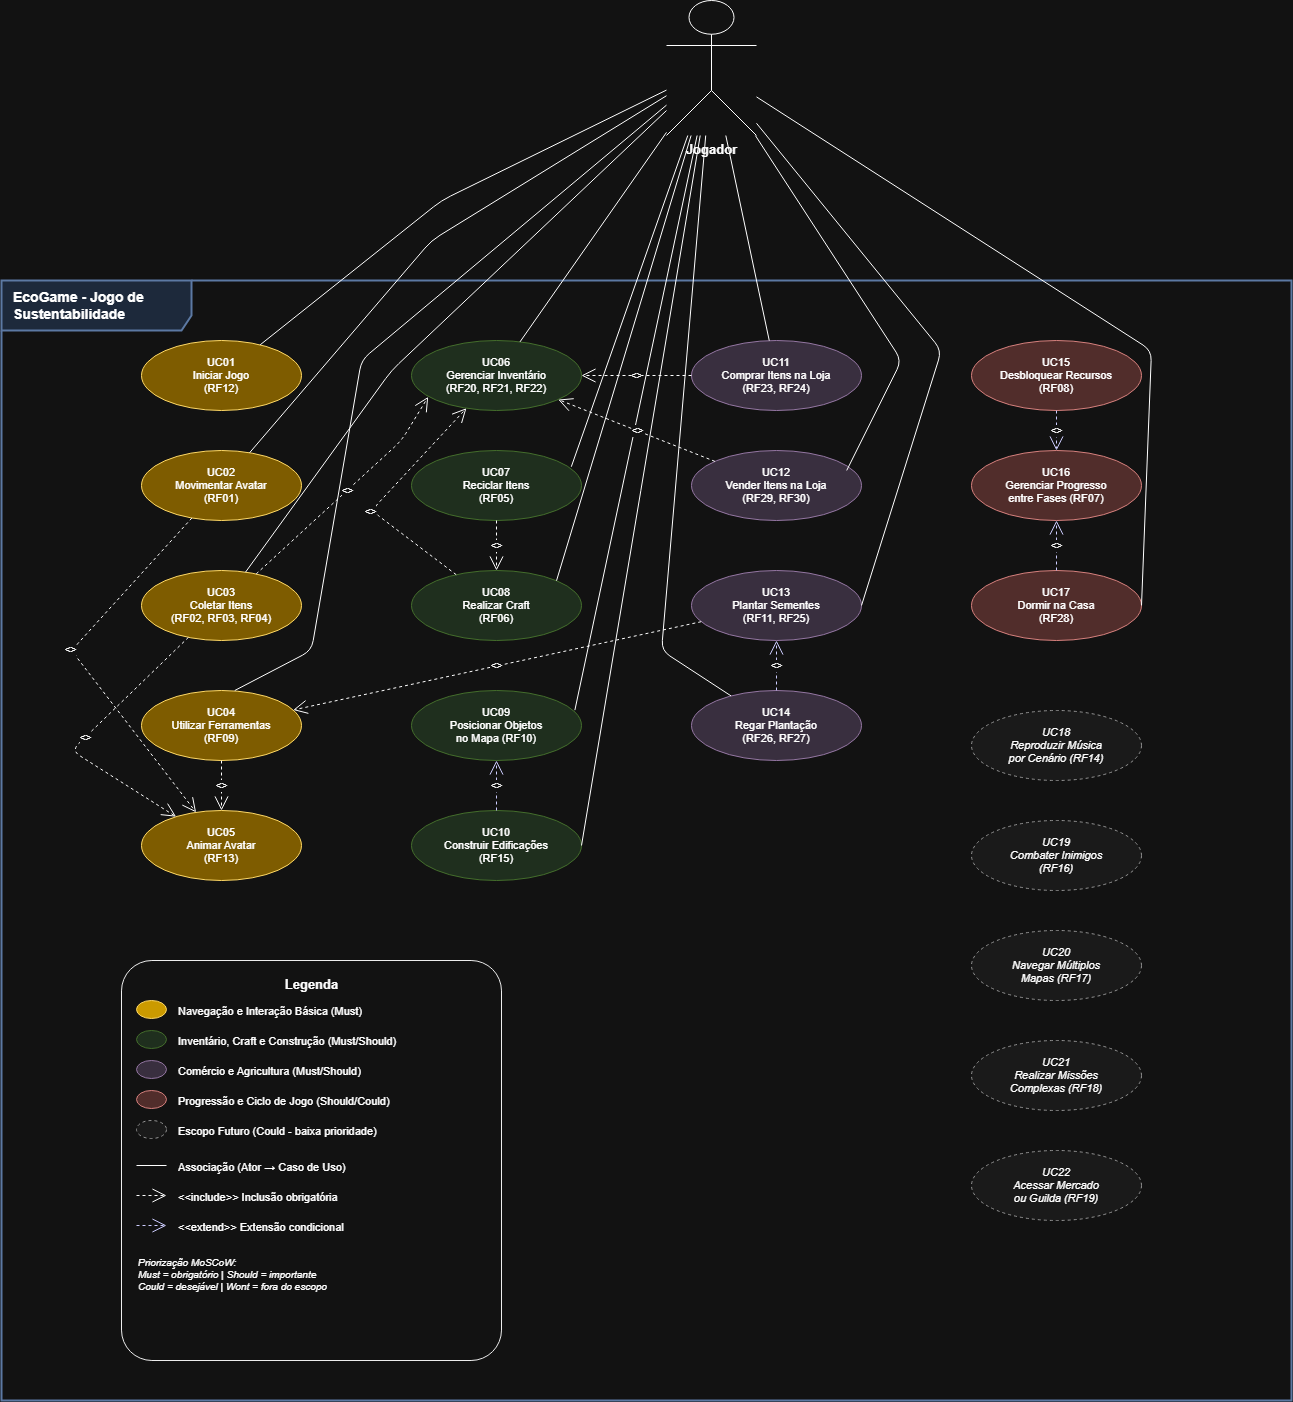

The diagram above was exported from draw.io. Its source (the exported page's mxGraphModel, read from the mxfile embedded in the PNG):
<mxGraphModel dx="2184" dy="2496" grid="1" gridSize="10" guides="1" tooltips="1" connect="1" arrows="1" fold="1" page="1" pageScale="1" pageWidth="1600" pageHeight="1200" math="0" shadow="0">
  <root>
    <mxCell id="0" />
    <mxCell id="1" parent="0" />
    <mxCell id="boundary" parent="1" style="shape=umlFrame;whiteSpace=wrap;html=1;rounded=0;shadow=0;comic=0;labelBackgroundColor=none;strokeWidth=2;fontFamily=Helvetica;fontSize=14;align=left;spacingLeft=10;fontStyle=1;fillColor=#dae8fc;strokeColor=#6c8ebf;width=190;height=50;" value="EcoGame - Jogo de Sustentabilidade" vertex="1">
      <mxGeometry height="1120" width="1290" x="90" as="geometry" />
    </mxCell>
    <mxCell id="actor1" parent="1" style="shape=umlActor;verticalLabelPosition=bottom;verticalAlign=top;html=1;outlineConnect=0;fontFamily=Helvetica;fontSize=13;fontStyle=1;" value="Jogador" vertex="1">
      <mxGeometry height="135" width="90" x="755" y="-280" as="geometry" />
    </mxCell>
    <mxCell id="uc01" parent="1" style="ellipse;whiteSpace=wrap;html=1;fillColor=light-dark(#FFF2CC,#7E5C00);strokeColor=light-dark(#D6B656,#FFD966);fontFamily=Helvetica;fontSize=11;" value="UC01&#10;Iniciar Jogo&#10;(RF12)" vertex="1">
      <mxGeometry height="70" width="160" x="230" y="60" as="geometry" />
    </mxCell>
    <mxCell id="uc02" parent="1" style="ellipse;whiteSpace=wrap;html=1;fillColor=light-dark(#FFF2CC,#7E5C00);strokeColor=light-dark(#FFF2CC,#FFD966);fontFamily=Helvetica;fontSize=11;" value="UC02&#10;Movimentar Avatar&#10;(RF01)" vertex="1">
      <mxGeometry height="70" width="160" x="230" y="170" as="geometry" />
    </mxCell>
    <mxCell id="uc03" parent="1" style="ellipse;whiteSpace=wrap;html=1;fillColor=light-dark(#FFF2CC,#7E5C00);strokeColor=light-dark(#FFF2CC,#FFD966);fontFamily=Helvetica;fontSize=11;" value="UC03&#10;Coletar Itens&#10;(RF02, RF03, RF04)" vertex="1">
      <mxGeometry height="70" width="160" x="230" y="290" as="geometry" />
    </mxCell>
    <mxCell id="uc04" parent="1" style="ellipse;whiteSpace=wrap;html=1;fillColor=light-dark(#FFF2CC,#7E5C00);strokeColor=light-dark(#D6B656,#FFD966);fontFamily=Helvetica;fontSize=11;" value="UC04&#10;Utilizar Ferramentas&#10;(RF09)" vertex="1">
      <mxGeometry height="70" width="160" x="230" y="410" as="geometry" />
    </mxCell>
    <mxCell id="uc05" parent="1" style="ellipse;whiteSpace=wrap;html=1;fillColor=light-dark(#FFF2CC,#7E5C00);strokeColor=light-dark(#D6B656,#FFD966);fontFamily=Helvetica;fontSize=11;" value="UC05&#10;Animar Avatar&#10;(RF13)" vertex="1">
      <mxGeometry height="70" width="160" x="230" y="530" as="geometry" />
    </mxCell>
    <mxCell id="uc06" parent="1" style="ellipse;whiteSpace=wrap;html=1;fillColor=#d5e8d4;strokeColor=#82b366;fontFamily=Helvetica;fontSize=11;" value="UC06&#10;Gerenciar Inventário&#10;(RF20, RF21, RF22)" vertex="1">
      <mxGeometry height="70" width="170" x="500" y="60" as="geometry" />
    </mxCell>
    <mxCell id="uc07" parent="1" style="ellipse;whiteSpace=wrap;html=1;fillColor=#d5e8d4;strokeColor=#82b366;fontFamily=Helvetica;fontSize=11;" value="UC07&#10;Reciclar Itens&#10;(RF05)" vertex="1">
      <mxGeometry height="70" width="170" x="500" y="170" as="geometry" />
    </mxCell>
    <mxCell id="uc08" parent="1" style="ellipse;whiteSpace=wrap;html=1;fillColor=#d5e8d4;strokeColor=#82b366;fontFamily=Helvetica;fontSize=11;" value="UC08&#10;Realizar Craft&#10;(RF06)" vertex="1">
      <mxGeometry height="70" width="170" x="500" y="290" as="geometry" />
    </mxCell>
    <mxCell id="uc09" parent="1" style="ellipse;whiteSpace=wrap;html=1;fillColor=#d5e8d4;strokeColor=#82b366;fontFamily=Helvetica;fontSize=11;" value="UC09&#10;Posicionar Objetos&#10;no Mapa (RF10)" vertex="1">
      <mxGeometry height="70" width="170" x="500" y="410" as="geometry" />
    </mxCell>
    <mxCell id="uc10" parent="1" style="ellipse;whiteSpace=wrap;html=1;fillColor=#d5e8d4;strokeColor=#82b366;fontFamily=Helvetica;fontSize=11;" value="UC10&#10;Construir Edificações&#10;(RF15)" vertex="1">
      <mxGeometry height="70" width="170" x="500" y="530" as="geometry" />
    </mxCell>
    <mxCell id="uc11" parent="1" style="ellipse;whiteSpace=wrap;html=1;fillColor=#e1d5e7;strokeColor=#9673a6;fontFamily=Helvetica;fontSize=11;" value="UC11&#10;Comprar Itens na Loja&#10;(RF23, RF24)" vertex="1">
      <mxGeometry height="70" width="170" x="780" y="60" as="geometry" />
    </mxCell>
    <mxCell id="uc12" parent="1" style="ellipse;whiteSpace=wrap;html=1;fillColor=#e1d5e7;strokeColor=#9673a6;fontFamily=Helvetica;fontSize=11;" value="UC12&#10;Vender Itens na Loja&#10;(RF29, RF30)" vertex="1">
      <mxGeometry height="70" width="170" x="780" y="170" as="geometry" />
    </mxCell>
    <mxCell id="uc13" parent="1" style="ellipse;whiteSpace=wrap;html=1;fillColor=#e1d5e7;strokeColor=#9673a6;fontFamily=Helvetica;fontSize=11;" value="UC13&#10;Plantar Sementes&#10;(RF11, RF25)" vertex="1">
      <mxGeometry height="70" width="170" x="780" y="290" as="geometry" />
    </mxCell>
    <mxCell id="uc14" parent="1" style="ellipse;whiteSpace=wrap;html=1;fillColor=#e1d5e7;strokeColor=#9673a6;fontFamily=Helvetica;fontSize=11;" value="UC14&#10;Regar Plantação&#10;(RF26, RF27)" vertex="1">
      <mxGeometry height="70" width="170" x="780" y="410" as="geometry" />
    </mxCell>
    <mxCell id="uc15" parent="1" style="ellipse;whiteSpace=wrap;html=1;fillColor=#f8cecc;strokeColor=#b85450;fontFamily=Helvetica;fontSize=11;" value="UC15&#10;Desbloquear Recursos&#10;(RF08)" vertex="1">
      <mxGeometry height="70" width="170" x="1060" y="60" as="geometry" />
    </mxCell>
    <mxCell id="uc16" parent="1" style="ellipse;whiteSpace=wrap;html=1;fillColor=#f8cecc;strokeColor=#b85450;fontFamily=Helvetica;fontSize=11;" value="UC16&#10;Gerenciar Progresso&#10;entre Fases (RF07)" vertex="1">
      <mxGeometry height="70" width="170" x="1060" y="170" as="geometry" />
    </mxCell>
    <mxCell id="uc17" parent="1" style="ellipse;whiteSpace=wrap;html=1;fillColor=#f8cecc;strokeColor=#b85450;fontFamily=Helvetica;fontSize=11;" value="UC17&#10;Dormir na Casa&#10;(RF28)" vertex="1">
      <mxGeometry height="70" width="170" x="1060" y="290" as="geometry" />
    </mxCell>
    <mxCell id="uc18" parent="1" style="ellipse;whiteSpace=wrap;html=1;fillColor=#f5f5f5;strokeColor=#666666;fontStyle=2;fontFamily=Helvetica;fontSize=11;dashed=1;" value="UC18&#10;Reproduzir Música&#10;por Cenário (RF14)" vertex="1">
      <mxGeometry height="70" width="170" x="1060" y="430" as="geometry" />
    </mxCell>
    <mxCell id="uc19" parent="1" style="ellipse;whiteSpace=wrap;html=1;fillColor=#f5f5f5;strokeColor=#666666;fontStyle=2;fontFamily=Helvetica;fontSize=11;dashed=1;" value="UC19&#10;Combater Inimigos&#10;(RF16)" vertex="1">
      <mxGeometry height="70" width="170" x="1060" y="540" as="geometry" />
    </mxCell>
    <mxCell id="uc20" parent="1" style="ellipse;whiteSpace=wrap;html=1;fillColor=#f5f5f5;strokeColor=#666666;fontStyle=2;fontFamily=Helvetica;fontSize=11;dashed=1;" value="UC20&#10;Navegar Múltiplos&#10;Mapas (RF17)" vertex="1">
      <mxGeometry height="70" width="170" x="1060" y="650" as="geometry" />
    </mxCell>
    <mxCell id="uc21" parent="1" style="ellipse;whiteSpace=wrap;html=1;fillColor=#f5f5f5;strokeColor=#666666;fontStyle=2;fontFamily=Helvetica;fontSize=11;dashed=1;" value="UC21&#10;Realizar Missões&#10;Complexas (RF18)" vertex="1">
      <mxGeometry height="70" width="170" x="1060" y="760" as="geometry" />
    </mxCell>
    <mxCell id="uc22" parent="1" style="ellipse;whiteSpace=wrap;html=1;fillColor=#f5f5f5;strokeColor=#666666;fontStyle=2;fontFamily=Helvetica;fontSize=11;dashed=1;" value="UC22&#10;Acessar Mercado&#10;ou Guilda (RF19)" vertex="1">
      <mxGeometry height="70" width="170" x="1060" y="870" as="geometry" />
    </mxCell>
    <mxCell id="e1" edge="1" parent="1" source="actor1" style="endArrow=none;html=1;" target="uc01">
      <mxGeometry relative="1" as="geometry">
        <Array as="points">
          <mxPoint x="530" y="-80" />
        </Array>
      </mxGeometry>
    </mxCell>
    <mxCell id="e2" edge="1" parent="1" source="actor1" style="endArrow=none;html=1;" target="uc02">
      <mxGeometry relative="1" as="geometry">
        <Array as="points">
          <mxPoint x="520" y="-40" />
        </Array>
      </mxGeometry>
    </mxCell>
    <mxCell id="e3" edge="1" parent="1" source="actor1" style="endArrow=none;html=1;" target="uc03">
      <mxGeometry relative="1" as="geometry">
        <Array as="points">
          <mxPoint x="480" y="90" />
        </Array>
      </mxGeometry>
    </mxCell>
    <mxCell id="e4" edge="1" parent="1" style="endArrow=none;html=1;rounded=1;curved=0;">
      <mxGeometry relative="1" as="geometry">
        <Array as="points">
          <mxPoint x="450" y="79.52" />
          <mxPoint x="400" y="370" />
        </Array>
        <mxPoint x="755" y="-175.3728571428571" as="sourcePoint" />
        <mxPoint x="323.2625893028312" y="410.0043172802093" as="targetPoint" />
      </mxGeometry>
    </mxCell>
    <mxCell id="e5" edge="1" parent="1" source="actor1" style="endArrow=none;html=1;" target="uc06">
      <mxGeometry relative="1" as="geometry" />
    </mxCell>
    <mxCell id="e6" edge="1" parent="1" source="actor1" style="endArrow=none;html=1;entryX=0.94;entryY=0.232;entryDx=0;entryDy=0;entryPerimeter=0;" target="uc07">
      <mxGeometry relative="1" as="geometry" />
    </mxCell>
    <mxCell id="e7" edge="1" parent="1" source="actor1" style="endArrow=none;html=1;entryX=1;entryY=0;entryDx=0;entryDy=0;" target="uc08">
      <mxGeometry relative="1" as="geometry" />
    </mxCell>
    <mxCell id="e8" edge="1" parent="1" source="actor1" style="endArrow=none;html=1;entryX=0.961;entryY=0.281;entryDx=0;entryDy=0;entryPerimeter=0;" target="uc09">
      <mxGeometry relative="1" as="geometry" />
    </mxCell>
    <mxCell id="e9" edge="1" parent="1" source="actor1" style="endArrow=none;html=1;" target="uc11">
      <mxGeometry relative="1" as="geometry" />
    </mxCell>
    <mxCell id="e10" edge="1" parent="1" source="actor1" style="endArrow=none;html=1;entryX=0.913;entryY=0.285;entryDx=0;entryDy=0;entryPerimeter=0;" target="uc12">
      <mxGeometry relative="1" as="geometry">
        <Array as="points">
          <mxPoint x="990" y="80" />
        </Array>
      </mxGeometry>
    </mxCell>
    <mxCell id="e11" edge="1" parent="1" source="actor1" style="endArrow=none;html=1;entryX=1;entryY=0.5;entryDx=0;entryDy=0;" target="uc13">
      <mxGeometry relative="1" as="geometry">
        <Array as="points">
          <mxPoint x="1030" y="70" />
        </Array>
      </mxGeometry>
    </mxCell>
    <mxCell id="e12" edge="1" parent="1" source="actor1" style="endArrow=none;html=1;" target="uc14">
      <mxGeometry relative="1" as="geometry">
        <Array as="points">
          <mxPoint x="750" y="370" />
        </Array>
      </mxGeometry>
    </mxCell>
    <mxCell id="e13" edge="1" parent="1" source="actor1" style="endArrow=none;html=1;entryX=1;entryY=0.5;entryDx=0;entryDy=0;" target="uc10">
      <mxGeometry relative="1" as="geometry" />
    </mxCell>
    <mxCell id="e14" edge="1" parent="1" source="actor1" style="endArrow=none;html=1;entryX=1;entryY=0.5;entryDx=0;entryDy=0;" target="uc17">
      <mxGeometry relative="1" as="geometry">
        <Array as="points">
          <mxPoint x="1240" y="70" />
        </Array>
      </mxGeometry>
    </mxCell>
    <mxCell id="inc1" edge="1" parent="1" source="uc03" style="endArrow=open;endSize=12;dashed=1;html=1;fontFamily=Helvetica;fontSize=10;fontStyle=0;entryX=0.098;entryY=0.806;entryDx=0;entryDy=0;entryPerimeter=0;" target="uc06" value="&lt;&lt;include&gt;&gt;">
      <mxGeometry relative="1" as="geometry">
        <Array as="points">
          <mxPoint x="490" y="160" />
        </Array>
      </mxGeometry>
    </mxCell>
    <mxCell id="inc2" edge="1" parent="1" source="uc03" style="endArrow=open;endSize=12;dashed=1;html=1;fontFamily=Helvetica;fontSize=10;fontStyle=0;" target="uc05" value="&lt;&lt;include&gt;&gt;">
      <mxGeometry relative="1" as="geometry">
        <Array as="points">
          <mxPoint x="160" y="470" />
        </Array>
      </mxGeometry>
    </mxCell>
    <mxCell id="inc3" edge="1" parent="1" source="uc08" style="endArrow=open;endSize=12;dashed=1;html=1;fontFamily=Helvetica;fontSize=10;fontStyle=0;" target="uc06" value="&lt;&lt;include&gt;&gt;">
      <mxGeometry relative="1" x="-0.1358" as="geometry">
        <mxPoint as="offset" />
        <Array as="points">
          <mxPoint x="460" y="230" />
        </Array>
      </mxGeometry>
    </mxCell>
    <mxCell id="inc4" edge="1" parent="1" source="uc11" style="endArrow=open;endSize=12;dashed=1;html=1;fontFamily=Helvetica;fontSize=10;fontStyle=0;" target="uc06" value="&lt;&lt;include&gt;&gt;">
      <mxGeometry relative="1" as="geometry" />
    </mxCell>
    <mxCell id="inc5" edge="1" parent="1" source="uc12" style="endArrow=open;endSize=12;dashed=1;html=1;fontFamily=Helvetica;fontSize=10;fontStyle=0;" target="uc06" value="&lt;&lt;include&gt;&gt;">
      <mxGeometry relative="1" as="geometry" />
    </mxCell>
    <mxCell id="inc6" edge="1" parent="1" source="uc07" style="endArrow=open;endSize=12;dashed=1;html=1;fontFamily=Helvetica;fontSize=10;fontStyle=0;" target="uc08" value="&lt;&lt;include&gt;&gt;">
      <mxGeometry relative="1" as="geometry" />
    </mxCell>
    <mxCell id="inc7" edge="1" parent="1" source="uc13" style="endArrow=open;endSize=12;dashed=1;html=1;fontFamily=Helvetica;fontSize=10;fontStyle=0;" target="uc04" value="&lt;&lt;include&gt;&gt;">
      <mxGeometry relative="1" as="geometry" />
    </mxCell>
    <mxCell id="inc8_new" edge="1" parent="1" source="uc02" style="endArrow=open;endSize=12;dashed=1;html=1;fontFamily=Helvetica;fontSize=10;fontStyle=0;" target="uc05" value="&lt;&lt;include&gt;&gt;">
      <mxGeometry relative="1" x="-0.0657" as="geometry">
        <mxPoint as="offset" />
        <Array as="points">
          <mxPoint x="160" y="370" />
        </Array>
      </mxGeometry>
    </mxCell>
    <mxCell id="inc9_new" edge="1" parent="1" source="uc04" style="endArrow=open;endSize=12;dashed=1;html=1;fontFamily=Helvetica;fontSize=10;fontStyle=0;" target="uc05" value="&lt;&lt;include&gt;&gt;">
      <mxGeometry relative="1" as="geometry" />
    </mxCell>
    <mxCell id="ext1" edge="1" parent="1" source="uc14" style="endArrow=open;endSize=12;dashed=1;html=1;fontFamily=Helvetica;fontSize=10;fontStyle=0;strokeColor=#0000FF;" target="uc13" value="&lt;&lt;extend&gt;&gt;">
      <mxGeometry relative="1" as="geometry" />
    </mxCell>
    <mxCell id="ext2" edge="1" parent="1" source="uc10" style="endArrow=open;endSize=12;dashed=1;html=1;fontFamily=Helvetica;fontSize=10;fontStyle=0;strokeColor=#0000FF;" target="uc09" value="&lt;&lt;extend&gt;&gt;">
      <mxGeometry relative="1" as="geometry" />
    </mxCell>
    <mxCell id="ext3" edge="1" parent="1" source="uc15" style="endArrow=open;endSize=12;dashed=1;html=1;fontFamily=Helvetica;fontSize=10;fontStyle=0;strokeColor=#0000FF;" target="uc16" value="&lt;&lt;extend&gt;&gt;">
      <mxGeometry relative="1" as="geometry" />
    </mxCell>
    <mxCell id="ext4" edge="1" parent="1" source="uc17" style="endArrow=open;endSize=12;dashed=1;html=1;fontFamily=Helvetica;fontSize=10;fontStyle=0;strokeColor=#0000FF;" target="uc16" value="&lt;&lt;extend&gt;&gt;">
      <mxGeometry relative="1" as="geometry" />
    </mxCell>
    <mxCell id="legend_box" parent="1" style="rounded=1;whiteSpace=wrap;html=1;fillColor=#FFFFFF;strokeColor=#000000;arcSize=8;" value="" vertex="1">
      <mxGeometry height="400" width="380" x="210" y="680" as="geometry" />
    </mxCell>
    <mxCell id="legend_title" parent="1" style="text;html=1;fontFamily=Helvetica;fontSize=13;fontStyle=1;align=center;" value="Legenda" vertex="1">
      <mxGeometry height="25" width="100" x="350" y="690" as="geometry" />
    </mxCell>
    <mxCell id="leg1" parent="1" style="ellipse;whiteSpace=wrap;html=1;fillColor=light-dark(#D6B656,#CB9A00);strokeColor=light-dark(#D6B656,#FFD966);fontFamily=Helvetica;fontSize=9;" value="" vertex="1">
      <mxGeometry height="18" width="30" x="225" y="720" as="geometry" />
    </mxCell>
    <mxCell id="leg1t" parent="1" style="text;html=1;fontFamily=Helvetica;fontSize=11;align=left;" value="Navegação e Interação Básica (Must)" vertex="1">
      <mxGeometry height="22" width="300" x="265" y="718" as="geometry" />
    </mxCell>
    <mxCell id="leg2" parent="1" style="ellipse;whiteSpace=wrap;html=1;fillColor=#d5e8d4;strokeColor=#82b366;fontFamily=Helvetica;fontSize=9;" value="" vertex="1">
      <mxGeometry height="18" width="30" x="225" y="750" as="geometry" />
    </mxCell>
    <mxCell id="leg2t" parent="1" style="text;html=1;fontFamily=Helvetica;fontSize=11;align=left;" value="Inventário, Craft e Construção (Must/Should)" vertex="1">
      <mxGeometry height="22" width="310" x="265" y="748" as="geometry" />
    </mxCell>
    <mxCell id="leg3" parent="1" style="ellipse;whiteSpace=wrap;html=1;fillColor=#e1d5e7;strokeColor=#9673a6;fontFamily=Helvetica;fontSize=9;" value="" vertex="1">
      <mxGeometry height="18" width="30" x="225" y="780" as="geometry" />
    </mxCell>
    <mxCell id="leg3t" parent="1" style="text;html=1;fontFamily=Helvetica;fontSize=11;align=left;" value="Comércio e Agricultura (Must/Should)" vertex="1">
      <mxGeometry height="22" width="300" x="265" y="778" as="geometry" />
    </mxCell>
    <mxCell id="leg4" parent="1" style="ellipse;whiteSpace=wrap;html=1;fillColor=#f8cecc;strokeColor=#b85450;fontFamily=Helvetica;fontSize=9;" value="" vertex="1">
      <mxGeometry height="18" width="30" x="225" y="810" as="geometry" />
    </mxCell>
    <mxCell id="leg4t" parent="1" style="text;html=1;fontFamily=Helvetica;fontSize=11;align=left;" value="Progressão e Ciclo de Jogo (Should/Could)" vertex="1">
      <mxGeometry height="22" width="300" x="265" y="808" as="geometry" />
    </mxCell>
    <mxCell id="leg5" parent="1" style="ellipse;whiteSpace=wrap;html=1;fillColor=#f5f5f5;strokeColor=#666666;dashed=1;fontFamily=Helvetica;fontSize=9;" value="" vertex="1">
      <mxGeometry height="18" width="30" x="225" y="840" as="geometry" />
    </mxCell>
    <mxCell id="leg5t" parent="1" style="text;html=1;fontFamily=Helvetica;fontSize=11;align=left;" value="Escopo Futuro (Could - baixa prioridade)" vertex="1">
      <mxGeometry height="22" width="300" x="265" y="838" as="geometry" />
    </mxCell>
    <mxCell id="leg6" edge="1" parent="1" style="endArrow=none;html=1;" value="">
      <mxGeometry relative="1" as="geometry">
        <mxPoint x="225" y="885" as="sourcePoint" />
        <mxPoint x="255" y="885" as="targetPoint" />
      </mxGeometry>
    </mxCell>
    <mxCell id="leg6t" parent="1" style="text;html=1;fontFamily=Helvetica;fontSize=11;align=left;" value="Associação (Ator → Caso de Uso)" vertex="1">
      <mxGeometry height="22" width="300" x="265" y="874" as="geometry" />
    </mxCell>
    <mxCell id="leg7" edge="1" parent="1" style="endArrow=open;endSize=12;dashed=1;html=1;" value="">
      <mxGeometry relative="1" as="geometry">
        <mxPoint x="225" y="915" as="sourcePoint" />
        <mxPoint x="255" y="915" as="targetPoint" />
      </mxGeometry>
    </mxCell>
    <mxCell id="leg7t" parent="1" style="text;html=1;fontFamily=Helvetica;fontSize=11;align=left;" value="&amp;lt;&amp;lt;include&amp;gt;&amp;gt; Inclusão obrigatória" vertex="1">
      <mxGeometry height="22" width="300" x="265" y="904" as="geometry" />
    </mxCell>
    <mxCell id="leg8" edge="1" parent="1" style="endArrow=open;endSize=12;dashed=1;html=1;strokeColor=#0000FF;" value="">
      <mxGeometry relative="1" as="geometry">
        <mxPoint x="225" y="945" as="sourcePoint" />
        <mxPoint x="255" y="945" as="targetPoint" />
      </mxGeometry>
    </mxCell>
    <mxCell id="leg8t" parent="1" style="text;html=1;fontFamily=Helvetica;fontSize=11;align=left;" value="&amp;lt;&amp;lt;extend&amp;gt;&amp;gt; Extensão condicional" vertex="1">
      <mxGeometry height="22" width="300" x="265" y="934" as="geometry" />
    </mxCell>
    <mxCell id="leg_moscow" parent="1" style="text;html=1;fontFamily=Helvetica;fontSize=10;fontStyle=2;align=left;whiteSpace=wrap;" value="Priorização MoSCoW:&#10;Must = obrigatório | Should = importante&#10;Could = desejável | Wont = fora do escopo" vertex="1">
      <mxGeometry height="50" width="340" x="225" y="970" as="geometry" />
    </mxCell>
  </root>
</mxGraphModel>